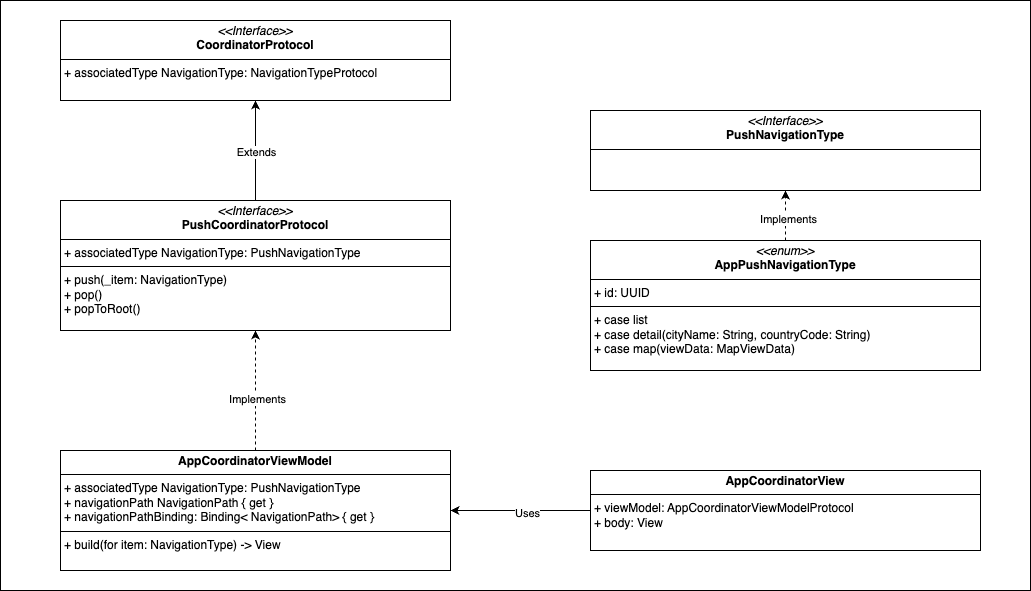

The diagram above was exported from draw.io. Its source (the exported page's mxGraphModel, read from the mxfile embedded in the PNG):
<mxGraphModel dx="2276" dy="687" grid="1" gridSize="10" guides="1" tooltips="1" connect="1" arrows="1" fold="1" page="1" pageScale="1" pageWidth="850" pageHeight="1100" math="0" shadow="0">
  <root>
    <mxCell id="0" />
    <mxCell id="1" parent="0" />
    <mxCell id="2" value="" style="rounded=0;whiteSpace=wrap;html=1;" vertex="1" parent="1">
      <mxGeometry x="-70" y="100" width="1030" height="590" as="geometry" />
    </mxCell>
    <mxCell id="3" value="&lt;p style=&quot;margin:0px;margin-top:4px;text-align:center;&quot;&gt;&lt;i&gt;&amp;lt;&amp;lt;Interface&amp;gt;&amp;gt;&lt;/i&gt;&lt;br&gt;&lt;b&gt;CoordinatorProtocol&lt;/b&gt;&lt;/p&gt;&lt;hr size=&quot;1&quot; style=&quot;border-style:solid;&quot;&gt;&lt;p style=&quot;margin:0px;margin-left:4px;&quot;&gt;+ associatedType NavigationType: NavigationTypeProtocol&lt;br&gt;&lt;/p&gt;&lt;p style=&quot;margin:0px;margin-left:4px;&quot;&gt;&lt;br&gt;&lt;/p&gt;" style="verticalAlign=top;align=left;overflow=fill;html=1;whiteSpace=wrap;" vertex="1" parent="1">
      <mxGeometry x="-10" y="120" width="390" height="80" as="geometry" />
    </mxCell>
    <mxCell id="4" style="edgeStyle=orthogonalEdgeStyle;rounded=0;orthogonalLoop=1;jettySize=auto;html=1;exitX=0.5;exitY=0;exitDx=0;exitDy=0;entryX=0.5;entryY=1;entryDx=0;entryDy=0;" edge="1" source="6" target="3" parent="1">
      <mxGeometry relative="1" as="geometry" />
    </mxCell>
    <mxCell id="5" value="Extends" style="edgeLabel;html=1;align=center;verticalAlign=middle;resizable=0;points=[];" vertex="1" connectable="0" parent="4">
      <mxGeometry x="-0.02" relative="1" as="geometry">
        <mxPoint as="offset" />
      </mxGeometry>
    </mxCell>
    <mxCell id="6" value="&lt;p style=&quot;margin:0px;margin-top:4px;text-align:center;&quot;&gt;&lt;i&gt;&amp;lt;&amp;lt;Interface&amp;gt;&amp;gt;&lt;/i&gt;&lt;br&gt;&lt;b&gt;PushCoordinatorProtocol&lt;/b&gt;&lt;/p&gt;&lt;hr size=&quot;1&quot; style=&quot;border-style:solid;&quot;&gt;&lt;p style=&quot;margin:0px;margin-left:4px;&quot;&gt;&lt;span style=&quot;background-color: transparent; color: light-dark(rgb(0, 0, 0), rgb(255, 255, 255));&quot;&gt;+&amp;nbsp;&lt;/span&gt;&lt;span style=&quot;background-color: transparent; color: light-dark(rgb(0, 0, 0), rgb(255, 255, 255));&quot;&gt;associatedType NavigationType: PushNavigationType&lt;/span&gt;&lt;/p&gt;&lt;hr style=&quot;border-style: solid;&quot; size=&quot;1&quot;&gt;&lt;p style=&quot;margin: 0px 0px 0px 4px;&quot;&gt;+ push(_item: NavigationType)&lt;/p&gt;&lt;p style=&quot;margin: 0px 0px 0px 4px;&quot;&gt;+ pop()&lt;/p&gt;&lt;p style=&quot;margin: 0px 0px 0px 4px;&quot;&gt;+ popToRoot()&lt;/p&gt;&lt;p style=&quot;margin:0px;margin-left:4px;&quot;&gt;&lt;br&gt;&lt;/p&gt;" style="verticalAlign=top;align=left;overflow=fill;html=1;whiteSpace=wrap;" vertex="1" parent="1">
      <mxGeometry x="-10" y="300" width="390" height="130" as="geometry" />
    </mxCell>
    <mxCell id="7" style="edgeStyle=orthogonalEdgeStyle;rounded=0;orthogonalLoop=1;jettySize=auto;html=1;exitX=0.5;exitY=0;exitDx=0;exitDy=0;entryX=0.5;entryY=1;entryDx=0;entryDy=0;dashed=1;" edge="1" source="9" target="6" parent="1">
      <mxGeometry relative="1" as="geometry" />
    </mxCell>
    <mxCell id="8" value="Implements" style="edgeLabel;html=1;align=center;verticalAlign=middle;resizable=0;points=[];" vertex="1" connectable="0" parent="7">
      <mxGeometry x="-0.1333" y="-1" relative="1" as="geometry">
        <mxPoint as="offset" />
      </mxGeometry>
    </mxCell>
    <mxCell id="9" value="&lt;p style=&quot;margin:0px;margin-top:4px;text-align:center;&quot;&gt;&lt;b&gt;AppCoordinatorViewModel&lt;/b&gt;&lt;/p&gt;&lt;hr size=&quot;1&quot; style=&quot;border-style:solid;&quot;&gt;&lt;p style=&quot;margin:0px;margin-left:4px;&quot;&gt;&lt;span style=&quot;background-color: transparent; color: light-dark(rgb(0, 0, 0), rgb(255, 255, 255));&quot;&gt;+&amp;nbsp;&lt;/span&gt;&lt;span style=&quot;background-color: transparent; color: light-dark(rgb(0, 0, 0), rgb(255, 255, 255));&quot;&gt;associatedType NavigationType: PushNavigationType&lt;/span&gt;&lt;/p&gt;&lt;p style=&quot;margin:0px;margin-left:4px;&quot;&gt;&lt;span style=&quot;color: light-dark(rgb(0, 0, 0), rgb(255, 255, 255)); background-color: transparent;&quot;&gt;+ navigationPath NavigationPath { get }&lt;/span&gt;&lt;/p&gt;&lt;p style=&quot;margin:0px;margin-left:4px;&quot;&gt;&lt;span style=&quot;color: light-dark(rgb(0, 0, 0), rgb(255, 255, 255)); background-color: transparent;&quot;&gt;+ navigationPathBinding: Binding&amp;lt;&lt;/span&gt;&lt;span style=&quot;background-color: transparent; color: light-dark(rgb(0, 0, 0), rgb(255, 255, 255));&quot;&gt;&amp;nbsp;NavigationPath&amp;gt; { get }&lt;/span&gt;&lt;/p&gt;&lt;hr style=&quot;border-style: solid;&quot; size=&quot;1&quot;&gt;&lt;p style=&quot;margin: 0px 0px 0px 4px;&quot;&gt;+ build(for item: NavigationType) -&amp;gt; View&lt;/p&gt;&lt;p style=&quot;margin:0px;margin-left:4px;&quot;&gt;&lt;br&gt;&lt;/p&gt;" style="verticalAlign=top;align=left;overflow=fill;html=1;whiteSpace=wrap;" vertex="1" parent="1">
      <mxGeometry x="-10" y="550" width="390" height="120" as="geometry" />
    </mxCell>
    <mxCell id="10" style="edgeStyle=orthogonalEdgeStyle;rounded=0;orthogonalLoop=1;jettySize=auto;html=1;entryX=1;entryY=0.5;entryDx=0;entryDy=0;" edge="1" source="12" target="9" parent="1">
      <mxGeometry relative="1" as="geometry" />
    </mxCell>
    <mxCell id="11" value="Uses" style="edgeLabel;html=1;align=center;verticalAlign=middle;resizable=0;points=[];" vertex="1" connectable="0" parent="10">
      <mxGeometry x="-0.0857" y="2" relative="1" as="geometry">
        <mxPoint as="offset" />
      </mxGeometry>
    </mxCell>
    <mxCell id="12" value="&lt;p style=&quot;margin:0px;margin-top:4px;text-align:center;&quot;&gt;&lt;b&gt;AppCoordinatorView&lt;/b&gt;&lt;/p&gt;&lt;hr size=&quot;1&quot; style=&quot;border-style:solid;&quot;&gt;&lt;p style=&quot;margin:0px;margin-left:4px;&quot;&gt;&lt;span style=&quot;background-color: transparent; color: light-dark(rgb(0, 0, 0), rgb(255, 255, 255));&quot;&gt;+&amp;nbsp;&lt;/span&gt;&lt;span style=&quot;background-color: transparent; color: light-dark(rgb(0, 0, 0), rgb(255, 255, 255));&quot;&gt;viewModel: AppCoordinatorViewModelProtocol&lt;/span&gt;&lt;/p&gt;&lt;p style=&quot;margin:0px;margin-left:4px;&quot;&gt;&lt;span style=&quot;color: light-dark(rgb(0, 0, 0), rgb(255, 255, 255)); background-color: transparent;&quot;&gt;+ body: View&lt;br&gt;&lt;/span&gt;&lt;/p&gt;&lt;p style=&quot;margin: 0px 0px 0px 4px;&quot;&gt;&lt;br&gt;&lt;/p&gt;&lt;p style=&quot;margin:0px;margin-left:4px;&quot;&gt;&lt;br&gt;&lt;/p&gt;" style="verticalAlign=top;align=left;overflow=fill;html=1;whiteSpace=wrap;" vertex="1" parent="1">
      <mxGeometry x="520" y="570" width="390" height="80" as="geometry" />
    </mxCell>
    <mxCell id="13" style="edgeStyle=orthogonalEdgeStyle;rounded=0;orthogonalLoop=1;jettySize=auto;html=1;exitX=0.5;exitY=0;exitDx=0;exitDy=0;entryX=0.5;entryY=1;entryDx=0;entryDy=0;dashed=1;" edge="1" source="15" target="16" parent="1">
      <mxGeometry relative="1" as="geometry" />
    </mxCell>
    <mxCell id="14" value="Implements" style="edgeLabel;html=1;align=center;verticalAlign=middle;resizable=0;points=[];" vertex="1" connectable="0" parent="13">
      <mxGeometry x="-0.12" y="-2" relative="1" as="geometry">
        <mxPoint as="offset" />
      </mxGeometry>
    </mxCell>
    <mxCell id="15" value="&lt;p style=&quot;margin:0px;margin-top:4px;text-align:center;&quot;&gt;&lt;i&gt;&amp;lt;&amp;lt;enum&amp;gt;&amp;gt;&lt;/i&gt;&lt;br&gt;&lt;b&gt;AppPushNavigationType&lt;/b&gt;&lt;/p&gt;&lt;hr size=&quot;1&quot; style=&quot;border-style:solid;&quot;&gt;&lt;p style=&quot;margin:0px;margin-left:4px;&quot;&gt;&lt;span style=&quot;background-color: transparent; color: light-dark(rgb(0, 0, 0), rgb(255, 255, 255));&quot;&gt;+&amp;nbsp;&lt;/span&gt;&lt;span style=&quot;background-color: transparent; color: light-dark(rgb(0, 0, 0), rgb(255, 255, 255));&quot;&gt;id: UUID&lt;/span&gt;&lt;/p&gt;&lt;hr style=&quot;border-style: solid;&quot; size=&quot;1&quot;&gt;&lt;p style=&quot;margin: 0px 0px 0px 4px;&quot;&gt;+ case list&lt;/p&gt;&lt;p style=&quot;margin: 0px 0px 0px 4px;&quot;&gt;+ case detail(cityName: String, countryCode: String)&lt;/p&gt;&lt;p style=&quot;margin: 0px 0px 0px 4px;&quot;&gt;+ case map(viewData: MapViewData)&lt;/p&gt;&lt;p style=&quot;margin:0px;margin-left:4px;&quot;&gt;&lt;br&gt;&lt;/p&gt;" style="verticalAlign=top;align=left;overflow=fill;html=1;whiteSpace=wrap;" vertex="1" parent="1">
      <mxGeometry x="520" y="340" width="390" height="130" as="geometry" />
    </mxCell>
    <mxCell id="16" value="&lt;p style=&quot;margin:0px;margin-top:4px;text-align:center;&quot;&gt;&lt;i&gt;&amp;lt;&amp;lt;Interface&amp;gt;&amp;gt;&lt;/i&gt;&lt;br&gt;&lt;b&gt;PushNavigationType&lt;/b&gt;&lt;/p&gt;&lt;hr size=&quot;1&quot; style=&quot;border-style:solid;&quot;&gt;&lt;p style=&quot;margin:0px;margin-left:4px;&quot;&gt;&lt;br&gt;&lt;/p&gt;" style="verticalAlign=top;align=left;overflow=fill;html=1;whiteSpace=wrap;" vertex="1" parent="1">
      <mxGeometry x="520" y="210" width="390" height="80" as="geometry" />
    </mxCell>
  </root>
</mxGraphModel>